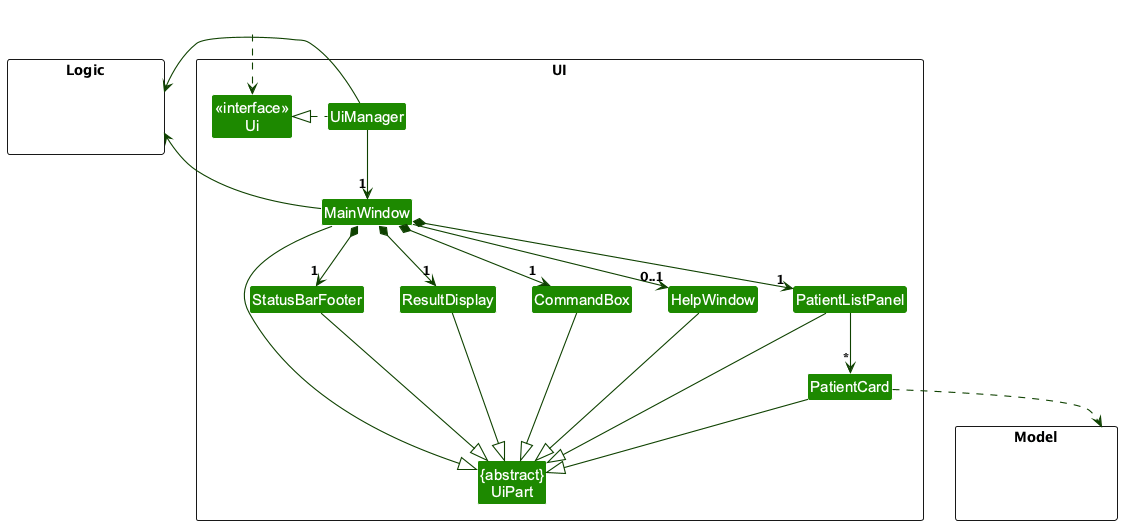

The diagram above was rendered by PlantUML. Its source (embedded in the PNG):
@startuml
!include style.puml
skinparam arrowThickness 1.1
skinparam arrowColor UI_COLOR_T4
skinparam classBackgroundColor UI_COLOR

package UI <<Rectangle>>{
Class "<<interface>>\nUi" as Ui
Class "{abstract}\nUiPart" as UiPart
Class UiManager
Class MainWindow
Class HelpWindow
Class ResultDisplay
Class PatientListPanel
Class PatientCard
Class StatusBarFooter
Class CommandBox
}

package Model <<Rectangle>> {
Class HiddenModel #FFFFFF
}

package Logic <<Rectangle>> {
Class HiddenLogic #FFFFFF
}

Class HiddenOutside #FFFFFF
HiddenOutside ..> Ui

UiManager .left.|> Ui
UiManager -down-> "1" MainWindow
MainWindow *-down->  "1" CommandBox
MainWindow *-down-> "1" ResultDisplay
MainWindow *-down-> "1" PatientListPanel
MainWindow *-down-> "1" StatusBarFooter
MainWindow --> "0..1" HelpWindow

PatientListPanel -down-> "*" PatientCard

MainWindow -left-|> UiPart

ResultDisplay --|> UiPart
CommandBox --|> UiPart
PatientListPanel --|> UiPart
PatientCard --|> UiPart
StatusBarFooter --|> UiPart
HelpWindow --|> UiPart

PatientCard ..> Model
UiManager -right-> Logic
MainWindow -left-> Logic

PatientListPanel -[hidden]left- HelpWindow
HelpWindow -[hidden]left- CommandBox
CommandBox -[hidden]left- ResultDisplay
ResultDisplay -[hidden]left- StatusBarFooter

MainWindow -[hidden]-|> UiPart
@enduml